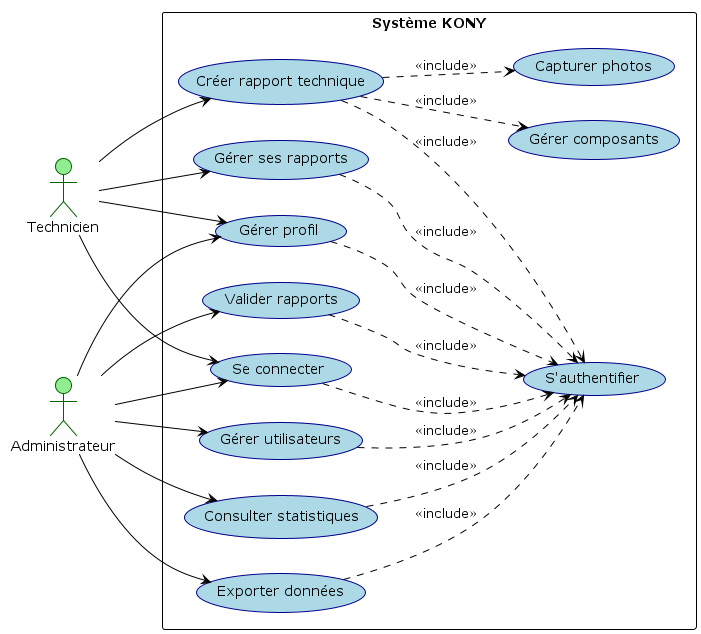

The diagram above was rendered by PlantUML. Its source (embedded in the PNG):
@startuml
!theme plain
left to right direction

skinparam usecase {
    BackgroundColor lightblue
    BorderColor darkblue
}
skinparam actor {
    BackgroundColor lightgreen
    BorderColor darkgreen
}

actor "Technicien" as TECH
actor "Administrateur" as ADMIN

rectangle "Système KONY" {
    usecase "S'authentifier" as AUTH
    usecase "Se connecter" as LOGIN
    usecase "Gérer profil" as PROFILE
    usecase "Créer rapport technique" as CREATE_REPORT
    usecase "Gérer ses rapports" as MANAGE_REPORTS
    usecase "Gérer composants" as MANAGE_COMP
    usecase "Capturer photos" as CAPTURE_PHOTO
    usecase "Valider rapports" as VALIDATE
    usecase "Gérer utilisateurs" as MANAGE_USERS
    usecase "Consulter statistiques" as STATS
    usecase "Exporter données" as EXPORT
}

TECH --> LOGIN
TECH --> PROFILE
TECH --> CREATE_REPORT
TECH --> MANAGE_REPORTS

ADMIN --> LOGIN
ADMIN --> PROFILE
ADMIN --> VALIDATE
ADMIN --> MANAGE_USERS
ADMIN --> STATS
ADMIN --> EXPORT

LOGIN ..> AUTH : <<include>>
PROFILE ..> AUTH : <<include>>
CREATE_REPORT ..> AUTH : <<include>>
MANAGE_REPORTS ..> AUTH : <<include>>
VALIDATE ..> AUTH : <<include>>
MANAGE_USERS ..> AUTH : <<include>>
STATS ..> AUTH : <<include>>
EXPORT ..> AUTH : <<include>>

CREATE_REPORT ..> MANAGE_COMP : <<include>>
CREATE_REPORT ..> CAPTURE_PHOTO : <<include>>

@enduml